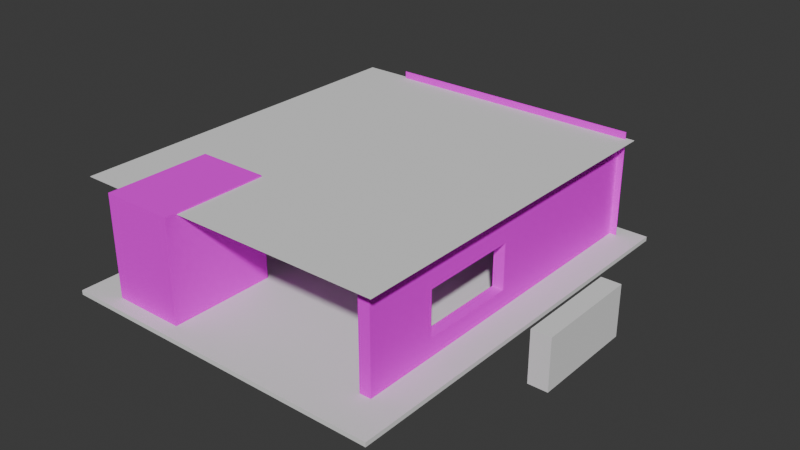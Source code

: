 # Source: Room.blend  (saved by Blender 4.5.90; exported with 4.5.12 LTS)
import bpy
from mathutils import Matrix  # noqa: F401  (used for matrix-valued properties, if any)

bpy.ops.wm.read_factory_settings(use_empty=True)
scene = bpy.context.scene
scene.name = 'Scene'

# ---- collections
col_collection = bpy.data.collections.new('Collection'); scene.collection.children.link(col_collection)

# ---- images (referenced by path relative to the original .blend; pixels are not part of the script)
import os
ASSET_DIR = os.environ.get("B2B_ASSET_DIR", "")  # directory of the original .blend (textures are referenced by path, not embedded)
HERE = os.path.dirname(os.path.abspath(__file__))  # packed textures are extracted next to this script under _unpacked/

def load_image(name, relpath, width, height, colorspace="sRGB"):
    """Load a texture the original file referenced (path relative to the .blend, or extracted next to this script)."""
    p = next((c for c in (os.path.join(HERE, relpath), os.path.join(ASSET_DIR, relpath)) if relpath and os.path.exists(c)), "")
    if p:
        img = bpy.data.images.load(p, check_existing=True)
        img.name = name
    else:  # same state as the original file: an image datablock whose file is absent (Cycles renders it pink)
        img = bpy.data.images.new(name, width, height)
        img.source = "FILE"
        img.filepath = "//" + (relpath or name)
    img.colorspace_settings.name = colorspace
    return img
img_wallpaper_jpg = load_image('Wallpaper.jpg', 'Wallpaper.jpg', 1024, 1024, 'sRGB')

# ---- materials (node trees are filled in below, after node groups)
mat_material = bpy.data.materials.new('Material')

# ---- material node trees
mat_material.use_nodes = True; mat_material.node_tree.nodes.clear()
_N = mat_material.node_tree.nodes; _L = mat_material.node_tree.links
n0 = _N.new('ShaderNodeBsdfPrincipled'); n0.name = 'Principled BSDF'; n0.location = (-200, 100)
n0.inputs[2].default_value = 0.0
n0.inputs[13].default_value = 0.0
n0.inputs[20].default_value = 0.0
n0.inputs[25].default_value = 0.0
n1 = _N.new('ShaderNodeOutputMaterial'); n1.name = 'Material Output'; n1.location = (200, 100)
n2 = _N.new('ShaderNodeTexImage'); n2.name = 'Image Texture'; n2.location = (-521, 185)
n2.image = img_wallpaper_jpg
_L.new(n0.outputs[0], n1.inputs[0])
_L.new(n2.outputs[0], n0.inputs[0])
n1.is_active_output = True

# ---- world
world_world = bpy.data.worlds.new('World'); scene.world = world_world
world_world.use_nodes = True; world_world.node_tree.nodes.clear()
_N = world_world.node_tree.nodes; _L = world_world.node_tree.links
n0 = _N.new('ShaderNodeOutputWorld'); n0.name = 'World Output'; n0.location = (200, 100)
n1 = _N.new('ShaderNodeBackground'); n1.name = 'Background'; n1.location = (-200, 100)
n1.inputs[0].default_value = (0.05088, 0.05088, 0.05088, 1.0)
_L.new(n1.outputs[0], n0.inputs[0])
n0.is_active_output = True
world_world.color = (0.05088, 0.05088, 0.05088)
world_world.sun_shadow_jitter_overblur = 0.0

# ---- meshes
me_plane = bpy.data.meshes.new('Plane')
me_plane.from_pydata([(-1.04, -1.04, 0.04041), (1.04, -1.04, 0.04041), (-1.04, 1.04, 0.04041), (1.04, 1.04, 0.04041), (-1.04, -1.04, -0.05041), (1.04, -1.04, -0.05041), (-1.04, 1.04, -0.05041), (1.04, 1.04, -0.05041), (-1.0, -1.0, 0.0), (1.0, -1.0, 0.0), (-1.0, 1.0, 0.0), (1.0, 1.0, 0.0), (-1.0, -1.0, -0.01), (1.0, -1.0, -0.01), (-1.0, 1.0, -0.01), (1.0, 1.0, -0.01)], [], [(0, 1, 3, 2), (4, 6, 7, 5), (0, 2, 6, 4), (1, 0, 4, 5), (3, 1, 5, 7), (2, 3, 7, 6), (8, 10, 11, 9), (12, 13, 15, 14), (8, 12, 14, 10), (9, 13, 12, 8), (11, 15, 13, 9), (10, 14, 15, 11)])
_uv = me_plane.uv_layers.new(name='UVMap')
_uv.uv.foreach_set('vector', [0.0, 0.0, 1.0, 0.0, 1.0, 1.0, 0.0, 1.0, 0.0, 0.0, 0.0, 1.0, 1.0, 1.0, 1.0, 0.0, 0.0, 0.0, 0.0, 1.0, 0.0, 1.0, 0.0, 0.0, 1.0, 0.0, 0.0, 0.0, 0.0, 0.0, 1.0, 0.0, 1.0, 1.0, 1.0, 0.0, 1.0, 0.0, 1.0, 1.0, 0.0, 1.0, 1.0, 1.0, 1.0, 1.0, 0.0, 1.0, 0.0, 0.0, 0.0, 1.0, 1.0, 1.0, 1.0, 0.0, 0.0, 0.0, 1.0, 0.0, 1.0, 1.0, 0.0, 1.0, 0.0, 0.0, 0.0, 0.0, 0.0, 1.0, 0.0, 1.0, 1.0, 0.0, 1.0, 0.0, 0.0, 0.0, 0.0, 0.0, 1.0, 1.0, 1.0, 1.0, 1.0, 0.0, 1.0, 0.0, 0.0, 1.0, 0.0, 1.0, 1.0, 1.0, 1.0, 1.0])
me_plane.update()
me_plane_003 = bpy.data.meshes.new('Plane.003')
me_plane_003.from_pydata([(-1.0, -1.0, 0.0), (1.0, -1.0, 0.0), (-1.0, 1.0, 0.0), (1.0, 1.0, 0.0), (-1.0, -1.0, -0.01), (1.0, -1.0, -0.01), (-1.0, 1.0, -0.01), (1.0, 1.0, -0.01)], [], [(0, 1, 3, 2), (4, 6, 7, 5), (0, 2, 6, 4), (1, 0, 4, 5), (3, 1, 5, 7), (2, 3, 7, 6)])
_uv = me_plane_003.uv_layers.new(name='UVMap')
_uv.uv.foreach_set('vector', [0.0, 0.0, 1.0, 0.0, 1.0, 1.0, 0.0, 1.0, 0.0, 0.0, 0.0, 1.0, 1.0, 1.0, 1.0, 0.0, 0.0, 0.0, 0.0, 1.0, 0.0, 1.0, 0.0, 0.0, 1.0, 0.0, 0.0, 0.0, 0.0, 0.0, 1.0, 0.0, 1.0, 1.0, 1.0, 0.0, 1.0, 0.0, 1.0, 1.0, 0.0, 1.0, 1.0, 1.0, 1.0, 1.0, 0.0, 1.0])
me_plane_003.update()
me_plane_007 = bpy.data.meshes.new('Plane.007')
me_plane_007.from_pydata([(-1.0, -1.0, 0.0), (1.0, -1.0, 0.0), (-1.0, 1.0, 0.0), (1.0, 1.0, 0.0), (-1.0, -1.0, -0.01), (1.0, -1.0, -0.01), (-1.0, 1.0, -0.01), (1.0, 1.0, -0.01)], [], [(0, 1, 3, 2), (4, 6, 7, 5), (0, 2, 6, 4), (1, 0, 4, 5), (3, 1, 5, 7), (2, 3, 7, 6)])
_uv = me_plane_007.uv_layers.new(name='UVMap')
_uv.uv.foreach_set('vector', [0.1888, 0.9979, 0.1888, 0.002131, 0.4319, 0.002131, 0.4319, 0.9979, 0.834, 0.6109, 0.1704, 0.6109, 0.1704, 0.04777, 0.834, 0.04777, 0.6804, 0.9979, 0.6804, 0.002131, 0.6816, 0.002131, 0.6816, 0.9979, 0.6842, 0.9979, 0.6842, 0.002131, 0.6855, 0.002131, 0.6855, 0.9979, 0.6881, 0.9979, 0.6881, 0.002131, 0.6893, 0.002131, 0.6893, 0.9979, 0.692, 0.9979, 0.692, 0.002131, 0.6932, 0.002131, 0.6932, 0.9979])
me_plane_007.materials.append(mat_material)
me_plane_007.update()
me_cube_001 = bpy.data.meshes.new('Cube.001')
me_cube_001.from_pydata([(-1.0, -1.0, -1.0), (-1.0, -1.0, 1.0), (-1.0, 1.0, -1.0), (-1.0, 1.0, 1.0), (1.0, -1.0, -1.0), (1.0, -1.0, 1.0), (1.0, 1.0, -1.0), (1.0, 1.0, 1.0)], [], [(0, 1, 3, 2), (2, 3, 7, 6), (6, 7, 5, 4), (4, 5, 1, 0), (2, 6, 4, 0), (7, 3, 1, 5)])
_uv = me_cube_001.uv_layers.new(name='UVMap')
_uv.uv.foreach_set('vector', [0.375, 0.0, 0.625, 0.0, 0.625, 0.25, 0.375, 0.25, 0.375, 0.25, 0.625, 0.25, 0.625, 0.5, 0.375, 0.5, 0.375, 0.5, 0.625, 0.5, 0.625, 0.75, 0.375, 0.75, 0.375, 0.75, 0.625, 0.75, 0.625, 1.0, 0.375, 1.0, 0.125, 0.5, 0.375, 0.5, 0.375, 0.75, 0.125, 0.75, 0.625, 0.5, 0.875, 0.5, 0.875, 0.75, 0.625, 0.75])
me_cube_001.update()
me_cube_002 = bpy.data.meshes.new('Cube.002')
me_cube_002.from_pydata([(-1.0, -1.0, -1.0), (-1.0, -1.0, 1.0), (-1.0, 1.0, -1.0), (-1.0, 1.0, 1.0), (1.0, -1.0, -1.0), (1.0, -1.0, 1.0), (1.0, 1.0, -1.0), (1.0, 1.0, 1.0)], [], [(0, 1, 3, 2), (2, 3, 7, 6), (6, 7, 5, 4), (4, 5, 1, 0), (2, 6, 4, 0), (7, 3, 1, 5)])
_uv = me_cube_002.uv_layers.new(name='UVMap')
_uv.uv.foreach_set('vector', [0.375, 0.0, 0.625, 0.0, 0.625, 0.25, 0.375, 0.25, 0.375, 0.25, 0.625, 0.25, 0.625, 0.5, 0.375, 0.5, 0.375, 0.5, 0.625, 0.5, 0.625, 0.75, 0.375, 0.75, 0.375, 0.75, 0.625, 0.75, 0.625, 1.0, 0.375, 1.0, 0.125, 0.5, 0.375, 0.5, 0.375, 0.75, 0.125, 0.75, 0.625, 0.5, 0.875, 0.5, 0.875, 0.75, 0.625, 0.75])
me_cube_002.update()
me_cube_003 = bpy.data.meshes.new('Cube.003')
me_cube_003.from_pydata([(-1.0, -1.0, -1.0), (-1.0, -1.0, 1.0), (-1.0, 1.0, -1.0), (-1.0, 1.0, 1.0), (1.0, -1.0, -1.0), (1.0, -1.0, 1.0), (1.0, 1.0, -1.0), (1.0, 1.0, 1.0)], [], [(0, 1, 3, 2), (2, 3, 7, 6), (6, 7, 5, 4), (4, 5, 1, 0), (2, 6, 4, 0), (7, 3, 1, 5)])
_uv = me_cube_003.uv_layers.new(name='UVMap')
_uv.uv.foreach_set('vector', [0.375, 0.0, 0.625, 0.0, 0.625, 0.25, 0.375, 0.25, 0.375, 0.25, 0.625, 0.25, 0.625, 0.5, 0.375, 0.5, 0.375, 0.5, 0.625, 0.5, 0.625, 0.75, 0.375, 0.75, 0.375, 0.75, 0.625, 0.75, 0.625, 1.0, 0.375, 1.0, 0.125, 0.5, 0.375, 0.5, 0.375, 0.75, 0.125, 0.75, 0.625, 0.5, 0.875, 0.5, 0.875, 0.75, 0.625, 0.75])
me_cube_003.update()
me_cube_004 = bpy.data.meshes.new('Cube.004')
me_cube_004.from_pydata([(-1.0, -1.0, -1.0), (-1.0, -1.0, 1.0), (-1.0, 1.0, -1.0), (-1.0, 1.0, 1.0), (1.0, -1.0, -1.0), (1.0, -1.0, 1.0), (1.0, 1.0, -1.0), (1.0, 1.0, 1.0), (-1.0, -0.8837, 0.311), (-1.0, -0.5175, 0.311), (-1.0, -0.8837, -1.0), (-1.0, -0.5175, -1.0), (1.0, -0.8837, -1.0), (1.0, -0.8837, 0.311), (1.0, -0.5175, 0.311), (1.0, -0.5175, -1.0)], [], [(0, 1, 3, 2, 11, 9, 8, 10), (2, 3, 7, 6), (6, 7, 5, 4, 12, 13, 14, 15), (4, 5, 1, 0), (4, 0, 10, 12), (2, 6, 15, 11), (7, 3, 1, 5), (15, 14, 9, 11), (10, 8, 13, 12), (9, 14, 13, 8)])
_uv = me_cube_004.uv_layers.new(name='UVMap')
_uv.uv.foreach_set('vector', [0.3101, 0.4962, 0.1702, 0.4962, 0.1702, 0.003767, 0.3101, 0.003767, 0.3101, 0.3774, 0.2116, 0.3774, 0.2116, 0.4676, 0.3101, 0.4676, 0.435, 0.4962, 0.3148, 0.4962, 0.3148, 0.003767, 0.435, 0.003767, 0.9574, 0.05222, 0.9574, 0.6242, 0.04228, 0.6242, 0.04228, 0.05222, 0.0955, 0.05222, 0.0955, 0.4271, 0.2631, 0.4271, 0.2631, 0.05222, 0.3101, 0.9962, 0.1702, 0.9962, 0.1702, 0.5038, 0.3101, 0.5038, 0.6482, 0.9962, 0.6482, 0.5038, 0.6552, 0.5038, 0.6552, 0.9962, 0.531, 0.5038, 0.531, 0.9962, 0.4397, 0.9962, 0.4397, 0.5038, 0.435, 0.5038, 0.435, 0.9962, 0.3148, 0.9962, 0.3148, 0.5038, 0.6829, 0.4962, 0.6432, 0.4962, 0.6432, 0.003767, 0.6829, 0.003767, 0.6435, 0.9962, 0.5647, 0.9962, 0.5647, 0.5038, 0.6435, 0.5038, 0.2853, 0.6532, 0.2819, 0.1607, 0.4609, 0.1603, 0.4643, 0.6528])
me_cube_004.materials.append(mat_material)
me_cube_004.update()
me_cube_005 = bpy.data.meshes.new('Cube.005')
me_cube_005.from_pydata([(-1.0, -1.0, -1.0), (-1.0, -1.0, 1.0), (-1.0, 1.0, -1.0), (-1.0, 1.0, 1.0), (1.0, -1.0, -1.0), (1.0, -1.0, 1.0), (1.0, 1.0, -1.0), (1.0, 1.0, 1.0), (-1.0, -0.04294, 0.2846), (-1.0, -0.5944, 0.2846), (-1.0, -0.5944, -0.6058), (-1.0, -0.04294, -0.6058), (1.0, -0.04294, 0.2846), (1.0, -0.5944, 0.2846), (1.0, -0.5944, -0.6058), (1.0, -0.04294, -0.6058)], [], [(9, 1, 3, 2, 0, 10, 11, 8), (0, 1, 9, 10), (2, 3, 7, 6), (13, 5, 4, 14), (14, 4, 6, 7, 5, 13, 12, 15), (4, 5, 1, 0), (2, 6, 4, 0), (7, 3, 1, 5), (12, 8, 11, 15), (9, 13, 14, 10), (11, 10, 14, 15), (8, 12, 13, 9)])
_uv = me_cube_005.uv_layers.new(name='UVMap')
_uv.uv.foreach_set('vector', [0.7868, 0.4747, 0.983, 0.7094, 0.009468, 0.7061, 0.0128, 0.002737, 0.9864, 0.006071, 0.7884, 0.2409, 0.52, 0.24, 0.5183, 0.4738, 0.9864, 0.006071, 0.983, 0.7094, 0.7868, 0.4747, 0.7884, 0.2409, 0.3292, 0.6625, 0.004119, 0.6625, 0.004119, 0.3375, 0.3292, 0.3375, 0.4537, 0.07004, 0.3375, 0.004119, 0.6625, 0.004119, 0.612, 0.07004, 0.612, 0.07004, 0.6625, 0.004119, 0.6625, 0.3292, 0.3375, 0.3292, 0.3375, 0.004119, 0.4537, 0.07004, 0.4537, 0.1597, 0.612, 0.1597, 0.6625, 0.6625, 0.3375, 0.6625, 0.3375, 0.3375, 0.6625, 0.3375, 0.3292, 0.6708, 0.3292, 0.9959, 0.004119, 0.9959, 0.004119, 0.6708, 0.6625, 0.6708, 0.6625, 0.9959, 0.3375, 0.9959, 0.3375, 0.6708, 0.7223, 0.3292, 0.7223, 0.2459, 0.7611, 0.2459, 0.7611, 0.3292, 0.8027, 0.6625, 0.8027, 0.5894, 0.8389, 0.5894, 0.8389, 0.6625, 0.8884, 0.9959, 0.6186, 0.9959, 0.6186, 0.6708, 0.8884, 0.6708, 0.9663, 0.05609, 0.9663, 0.3812, 0.7005, 0.3812, 0.7005, 0.05609])
me_cube_005.materials.append(mat_material)
me_cube_005.update()
me_cube_006 = bpy.data.meshes.new('Cube.006')
me_cube_006.from_pydata([(-1.0, -1.0, -1.0), (-1.0, -1.0, 1.0), (-1.0, 1.0, -1.0), (-1.0, 1.0, 1.0), (1.0, -1.0, -1.0), (1.0, -1.0, 1.0), (1.0, 1.0, -1.0), (1.0, 1.0, 1.0)], [], [(0, 1, 3, 2), (2, 3, 7, 6), (6, 7, 5, 4), (4, 5, 1, 0), (2, 6, 4, 0), (7, 3, 1, 5)])
_uv = me_cube_006.uv_layers.new(name='UVMap')
_uv.uv.foreach_set('vector', [0.31, 0.4972, 0.1892, 0.4972, 0.1892, 0.002781, 0.31, 0.002781, 0.5869, 0.2051, 0.5878, 0.3982, 0.3999, 0.402, 0.3989, 0.2089, 0.6338, 0.01484, 0.6338, 0.208, 0.3435, 0.208, 0.3435, 0.01484, 0.31, 0.9972, 0.1892, 0.9972, 0.1892, 0.5028, 0.31, 0.5028, 0.4341, 0.5028, 0.4341, 0.9972, 0.3134, 0.9972, 0.3134, 0.5028, 0.5583, 0.5028, 0.5583, 0.9972, 0.4376, 0.9972, 0.4376, 0.5028])
me_cube_006.materials.append(mat_material)
me_cube_006.update()
me_cube_007 = bpy.data.meshes.new('Cube.007')
me_cube_007.from_pydata([(-1.0, -1.0, -1.0), (-1.0, -1.0, 1.0), (-1.0, 1.0, -1.0), (-1.0, 1.0, 1.0), (1.0, -1.0, -1.0), (1.0, -1.0, 1.0), (1.0, 1.0, -1.0), (1.0, 1.0, 1.0)], [], [(0, 1, 3, 2), (2, 3, 7, 6), (6, 7, 5, 4), (4, 5, 1, 0), (2, 6, 4, 0), (7, 3, 1, 5)])
_uv = me_cube_007.uv_layers.new(name='UVMap')
_uv.uv.foreach_set('vector', [0.375, 0.0, 0.625, 0.0, 0.625, 0.25, 0.375, 0.25, 0.375, 0.25, 0.625, 0.25, 0.625, 0.5, 0.375, 0.5, 0.375, 0.5, 0.625, 0.5, 0.625, 0.75, 0.375, 0.75, 0.375, 0.75, 0.625, 0.75, 0.625, 1.0, 0.375, 1.0, 0.125, 0.5, 0.375, 0.5, 0.375, 0.75, 0.125, 0.75, 0.625, 0.5, 0.875, 0.5, 0.875, 0.75, 0.625, 0.75])
me_cube_007.update()

# ---- objects
ob_floor = bpy.data.objects.new('floor', me_plane)
ob_roof = bpy.data.objects.new('roof', me_plane_003)
ob_plane_006 = bpy.data.objects.new('Plane.006', me_plane_007)
ob_cube = bpy.data.objects.new('Cube', me_cube_001)
ob_cube_001 = bpy.data.objects.new('Cube.001', me_cube_002)
ob_cube_002 = bpy.data.objects.new('Cube.002', me_cube_003)
ob_cube_003 = bpy.data.objects.new('Cube.003', me_cube_004)
ob_cube_004 = bpy.data.objects.new('Cube.004', me_cube_005)
ob_cube_005 = bpy.data.objects.new('Cube.005', me_cube_006)
ob_cube_006 = bpy.data.objects.new('Cube.006', me_cube_007)

# ---- transforms, parenting, visibility, modifiers, constraints
ob_floor.location = (0.0, 0.4537, 0.0)
ob_floor.scale = (3.328, 4.093, 1.0)
ob_roof.location = (-0.2218, 0.6006, 2.105)
ob_roof.rotation_euler = (3.142, 0.0, 0.0)
ob_roof.scale = (3.328, 3.842, 1.0)
ob_plane_006.location = (0.2165, 4.383, 1.035)
ob_plane_006.rotation_euler = (-1.571, 1.571, 0.0)
ob_plane_006.scale = (1.232, 2.736, 1.0)
ob_cube.location = (-3.655, -0.4547, 0.6145)
ob_cube.scale = (-0.274, 0.5191, 0.7802)
ob_cube_001.location = (4.898, -0.4012, 0.8729)
ob_cube_001.scale = (0.1888, 1.027, 0.4983)
ob_cube_002.location = (-2.554, 2.22, 0.1487)
ob_cube_002.scale = (0.1465, 2.184, 0.1894)
ob_cube_003.location = (-2.561, 1.531, 1.071)
ob_cube_003.scale = (0.1244, 2.835, 1.042)
ob_cube_004.location = (2.693, 0.7855, 1.046)
ob_cube_004.scale = (0.1191, 3.724, 1.057)
ob_cube_005.location = (-1.93, -2.401, 1.084)
ob_cube_005.scale = (0.7511, 1.101, 1.063)
ob_cube_006.location = (0.1018, 4.405, 0.1742)
ob_cube_006.scale = (2.533, 0.06257, 0.1633)

# ---- collection membership
col_collection.objects.link(ob_floor)
col_collection.objects.link(ob_roof)
col_collection.objects.link(ob_plane_006)
col_collection.objects.link(ob_cube)
col_collection.objects.link(ob_cube_001)
col_collection.objects.link(ob_cube_002)
col_collection.objects.link(ob_cube_003)
col_collection.objects.link(ob_cube_004)
col_collection.objects.link(ob_cube_005)
col_collection.objects.link(ob_cube_006)

# ---- scene / render settings (as saved in the file)
scene.frame_start = 1; scene.frame_end = 250; scene.frame_set(1)
scene.render.engine = 'BLENDER_EEVEE_NEXT'
bpy.context.view_layer.update()

# ---- added for rendering (the .blend has no active camera and no usable light): camera, sun
cam_auto = bpy.data.cameras.new('AutoCamera')
cam_auto.lens = 50.0
cam_auto.sensor_width = 36.0
cam_auto.clip_end = 1000.0
ob_auto_camera = bpy.data.objects.new('AutoCamera', cam_auto)
scene.collection.objects.link(ob_auto_camera)
ob_auto_camera.location = (12.2781, -13.5853, 10.3941)
ob_auto_camera.rotation_euler = (1.09748, -7.21219e-08, 0.694738)
scene.camera = ob_auto_camera
light_auto_sun = bpy.data.lights.new('AutoSun', 'SUN')
light_auto_sun.energy = 3.0
light_auto_sun.angle = 0.0523599
ob_auto_sun = bpy.data.objects.new('AutoSun', light_auto_sun)
scene.collection.objects.link(ob_auto_sun)
ob_auto_sun.rotation_euler = (0.872665, 0.174533, 0.523599)
bpy.context.view_layer.update()
